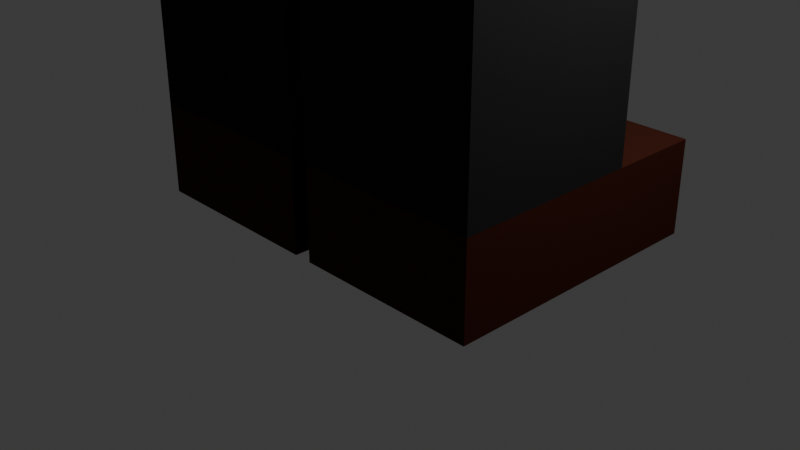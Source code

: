 # Source: Character_Idle.blend  (saved by Blender 4.1.23; exported with 4.5.12 LTS)
import bpy
from mathutils import Matrix  # noqa: F401  (used for matrix-valued properties, if any)

bpy.ops.wm.read_factory_settings(use_empty=True)
scene = bpy.context.scene
scene.name = 'Scene'

# ---- collections
col_collection = bpy.data.collections.new('Collection'); scene.collection.children.link(col_collection)

# ---- materials (node trees are filled in below, after node groups)
mat_t_shirt = bpy.data.materials.new('T-Shirt')
mat_t_shirt.alpha_threshold = 0.0
mat_t_shirt.use_transparent_shadow = False
mat_t_shirt.roughness = 0.5
mat_t_shirt.line_color = (0.0, 0.0, 0.0, 1.0)
mat_skin = bpy.data.materials.new('Skin')
mat_skin.use_transparent_shadow = False
mat_pants_001 = bpy.data.materials.new('Pants.001')
mat_pants_001.use_transparent_shadow = False
mat_hat = bpy.data.materials.new('Hat')
mat_hat.use_transparent_shadow = False
mat_pants = bpy.data.materials.new('Pants')
mat_pants.use_transparent_shadow = False
mat_shoes = bpy.data.materials.new('Shoes')
mat_shoes.use_transparent_shadow = False

# ---- material node trees
mat_t_shirt.use_nodes = True; mat_t_shirt.node_tree.nodes.clear()
_N = mat_t_shirt.node_tree.nodes; _L = mat_t_shirt.node_tree.links
n0 = _N.new('ShaderNodeOutputMaterial'); n0.name = 'Material Output'; n0.location = (300, 300)
n1 = _N.new('ShaderNodeBsdfPrincipled'); n1.name = 'Principled BSDF'; n1.location = (10, 300)
n1.inputs[0].default_value = (0.7991, 0.02416, 0.01938, 1.0)
n1.inputs[2].default_value = 1.0
n1.inputs[3].default_value = 1.0
_L.new(n1.outputs[0], n0.inputs[0])
n0.is_active_output = True
mat_skin.use_nodes = True; mat_skin.node_tree.nodes.clear()
_N = mat_skin.node_tree.nodes; _L = mat_skin.node_tree.links
n0 = _N.new('ShaderNodeBsdfPrincipled'); n0.name = 'Principled BSDF'; n0.location = (10, 300)
n0.inputs[0].default_value = (1.0, 0.6235, 0.3383, 1.0)
n1 = _N.new('ShaderNodeOutputMaterial'); n1.name = 'Material Output'; n1.location = (300, 300)
_L.new(n0.outputs[0], n1.inputs[0])
n1.is_active_output = True
mat_pants_001.use_nodes = True; mat_pants_001.node_tree.nodes.clear()
_N = mat_pants_001.node_tree.nodes; _L = mat_pants_001.node_tree.links
n0 = _N.new('ShaderNodeBsdfPrincipled'); n0.name = 'Principled BSDF'; n0.location = (10, 300)
n0.inputs[0].default_value = (0.01681, 0.01681, 0.01681, 1.0)
n0.inputs[2].default_value = 1.0
n0.inputs[3].default_value = 1.0
n1 = _N.new('ShaderNodeOutputMaterial'); n1.name = 'Material Output'; n1.location = (300, 300)
_L.new(n0.outputs[0], n1.inputs[0])
n1.is_active_output = True
mat_hat.use_nodes = True; mat_hat.node_tree.nodes.clear()
_N = mat_hat.node_tree.nodes; _L = mat_hat.node_tree.links
n0 = _N.new('ShaderNodeBsdfPrincipled'); n0.name = 'Principled BSDF'; n0.location = (10, 300)
n0.inputs[0].default_value = (0.7991, 0.02416, 0.01938, 1.0)
n0.inputs[1].default_value = 0.5
n0.inputs[3].default_value = 1.0
n1 = _N.new('ShaderNodeOutputMaterial'); n1.name = 'Material Output'; n1.location = (300, 300)
_L.new(n0.outputs[0], n1.inputs[0])
n1.is_active_output = True
mat_pants.use_nodes = True; mat_pants.node_tree.nodes.clear()
_N = mat_pants.node_tree.nodes; _L = mat_pants.node_tree.links
n0 = _N.new('ShaderNodeBsdfPrincipled'); n0.name = 'Principled BSDF'; n0.location = (10, 300)
n0.inputs[0].default_value = (0.01681, 0.01681, 0.01681, 1.0)
n0.inputs[2].default_value = 1.0
n0.inputs[3].default_value = 1.0
n1 = _N.new('ShaderNodeOutputMaterial'); n1.name = 'Material Output'; n1.location = (300, 300)
_L.new(n0.outputs[0], n1.inputs[0])
n1.is_active_output = True
mat_shoes.use_nodes = True; mat_shoes.node_tree.nodes.clear()
_N = mat_shoes.node_tree.nodes; _L = mat_shoes.node_tree.links
n0 = _N.new('ShaderNodeBsdfPrincipled'); n0.name = 'Principled BSDF'; n0.location = (10, 300)
n0.inputs[0].default_value = (0.05229, 0.01423, 0.00856, 1.0)
n0.inputs[1].default_value = 0.25
n0.inputs[3].default_value = 1.0
n1 = _N.new('ShaderNodeOutputMaterial'); n1.name = 'Material Output'; n1.location = (300, 300)
_L.new(n0.outputs[0], n1.inputs[0])
n1.is_active_output = True

# ---- world
world_world = bpy.data.worlds.new('World'); scene.world = world_world
world_world.use_nodes = True; world_world.node_tree.nodes.clear()
_N = world_world.node_tree.nodes; _L = world_world.node_tree.links
n0 = _N.new('ShaderNodeOutputWorld'); n0.name = 'World Output'; n0.location = (300, 300)
n1 = _N.new('ShaderNodeBackground'); n1.name = 'Background'; n1.location = (10, 300)
n1.inputs[0].default_value = (0.05088, 0.05088, 0.05088, 1.0)
_L.new(n1.outputs[0], n0.inputs[0])
n0.is_active_output = True
world_world.color = (0.05088, 0.05088, 0.05088)
world_world.use_sun_shadow = False
world_world.sun_shadow_jitter_overblur = 0.0

# ---- cameras
cam_camera = bpy.data.cameras.new('Camera')
cam_camera.clip_end = 100.0
cam_camera.ortho_scale = 7.314

# ---- lights
light_light = bpy.data.lights.new('Light', 'POINT')
light_light.transmission_factor = 0.0
light_light.energy = 1000.0
light_light.shadow_soft_size = 0.1
light_light.shadow_maximum_resolution = 0.006
light_light.use_absolute_resolution = True

# ---- meshes
me_cube_003 = bpy.data.meshes.new('Cube.003')
me_cube_003.from_pydata([(-1.0, -1.0, -1.0), (-1.0, -1.0, 1.0), (-1.0, 1.0, -1.0), (-1.0, 1.0, 1.0), (0.0, 1.0, -1.0), (0.0, 1.0, 1.0), (0.0, -1.0, -1.0), (0.0, -1.0, 1.0), (0.0, -1.0, -10.6), (-1.0, -1.0, 1.0), (-1.0, -1.0, 2.6), (-1.0, 1.0, 1.0), (-1.0, 1.0, 2.6), (0.0, 1.0, 1.0), (0.0, 1.0, 2.6), (0.0, -1.0, 1.0), (0.0, -1.0, 2.6), (-1.11, -1.3, 2.6), (-1.11, -1.3, 5.8), (-1.11, 1.3, 2.6), (-1.11, 1.3, 5.8), (0.0, 1.3, 2.6), (0.0, 1.3, 5.8), (0.0, -1.3, 2.6), (0.0, -1.3, 5.8), (-0.75, -1.25, 5.8), (-0.75, -1.25, 8.2), (-0.75, 1.75, 5.8), (-0.75, 1.75, 8.2), (0.0, 1.75, 5.8), (0.0, 1.75, 8.2), (0.0, -1.25, 5.8), (0.0, -1.25, 8.2), (-6.45, -0.9, 5.92), (-5.55, -0.9, 5.92), (-6.45, 0.9, 5.92), (-5.55, 0.9, 5.92), (-6.45, -0.9, 4.48), (-5.55, -0.9, 4.48), (-6.45, 0.9, 4.48), (-5.55, 0.9, 4.48), (-3.375, -0.75, 5.8), (-1.125, -0.75, 5.8), (-3.375, 0.75, 5.8), (-1.125, 0.75, 5.8), (-3.375, -0.75, 4.6), (-1.125, -0.75, 4.6), (-3.375, 0.75, 4.6), (-1.125, 0.75, 4.6), (-5.625, -0.75, 5.8), (-3.375, -0.75, 5.8), (-5.625, 0.75, 5.8), (-3.375, 0.75, 5.8), (-5.625, -0.75, 4.6), (-3.375, -0.75, 4.6), (-5.625, 0.75, 4.6), (-3.375, 0.75, 4.6), (1.0, -1.0, -1.0), (1.0, -1.0, 1.0), (1.0, 1.0, -1.0), (1.0, 1.0, 1.0), (0.0, 1.0, -1.0), (0.0, 1.0, 1.0), (0.0, -1.0, -1.0), (0.0, -1.0, 1.0), (0.0, -1.0, -10.6), (1.0, -1.0, 1.0), (1.0, -1.0, 2.6), (1.0, 1.0, 1.0), (1.0, 1.0, 2.6), (0.0, 1.0, 1.0), (0.0, 1.0, 2.6), (0.0, -1.0, 1.0), (0.0, -1.0, 2.6), (1.11, -1.3, 2.6), (1.11, -1.3, 5.8), (1.11, 1.3, 2.6), (1.11, 1.3, 5.8), (0.0, 1.3, 2.6), (0.0, 1.3, 5.8), (0.0, -1.3, 2.6), (0.0, -1.3, 5.8), (0.75, -1.25, 5.8), (0.75, -1.25, 8.2), (0.75, 1.75, 5.8), (0.75, 1.75, 8.2), (0.0, 1.75, 5.8), (0.0, 1.75, 8.2), (0.0, -1.25, 5.8), (0.0, -1.25, 8.2), (6.45, -0.9, 5.92), (5.55, -0.9, 5.92), (6.45, 0.9, 5.92), (5.55, 0.9, 5.92), (6.45, -0.9, 4.48), (5.55, -0.9, 4.48), (6.45, 0.9, 4.48), (5.55, 0.9, 4.48), (3.375, -0.75, 5.8), (1.125, -0.75, 5.8), (3.375, 0.75, 5.8), (1.125, 0.75, 5.8), (3.375, -0.75, 4.6), (1.125, -0.75, 4.6), (3.375, 0.75, 4.6), (1.125, 0.75, 4.6), (5.625, -0.75, 5.8), (3.375, -0.75, 5.8), (5.625, 0.75, 5.8), (3.375, 0.75, 5.8), (5.625, -0.75, 4.6), (3.375, -0.75, 4.6), (5.625, 0.75, 4.6), (3.375, 0.75, 4.6)], [], [(0, 1, 3, 2), (6, 7, 1, 0), (5, 3, 1, 7), (2, 4, 6, 0), (2, 3, 5, 4), (9, 10, 12, 11), (15, 16, 10, 9), (14, 12, 10, 16), (11, 13, 15, 9), (11, 12, 14, 13), (17, 18, 20, 19), (23, 24, 18, 17), (22, 20, 18, 24), (19, 21, 23, 17), (19, 20, 22, 21), (25, 26, 28, 27), (31, 32, 26, 25), (30, 28, 26, 32), (27, 29, 31, 25), (27, 28, 30, 29), (33, 34, 36, 35), (35, 36, 40, 39), (39, 40, 38, 37), (37, 38, 34, 33), (35, 39, 37, 33), (40, 36, 34, 38), (41, 42, 44, 43), (43, 44, 48, 47), (47, 48, 46, 45), (45, 46, 42, 41), (43, 47, 45, 41), (48, 44, 42, 46), (49, 50, 52, 51), (51, 52, 56, 55), (55, 56, 54, 53), (53, 54, 50, 49), (51, 55, 53, 49), (56, 52, 50, 54), (57, 59, 60, 58), (63, 57, 58, 64), (62, 64, 58, 60), (59, 57, 63, 61), (59, 61, 62, 60), (66, 68, 69, 67), (72, 66, 67, 73), (71, 73, 67, 69), (68, 66, 72, 70), (68, 70, 71, 69), (74, 76, 77, 75), (80, 74, 75, 81), (79, 81, 75, 77), (76, 74, 80, 78), (76, 78, 79, 77), (82, 84, 85, 83), (88, 82, 83, 89), (87, 89, 83, 85), (84, 82, 88, 86), (84, 86, 87, 85), (90, 92, 93, 91), (92, 96, 97, 93), (96, 94, 95, 97), (94, 90, 91, 95), (92, 90, 94, 96), (97, 95, 91, 93), (98, 100, 101, 99), (100, 104, 105, 101), (104, 102, 103, 105), (102, 98, 99, 103), (100, 98, 102, 104), (105, 103, 99, 101), (106, 108, 109, 107), (108, 112, 113, 109), (112, 110, 111, 113), (110, 106, 107, 111), (108, 106, 110, 112), (113, 111, 107, 109)])
me_cube_003.polygons.foreach_set('material_index', [2, 2, 0, 2, 2, 0, 0, 0, 0, 0, 0, 0, 0, 0, 0, 1, 1, 1, 1, 1, 1, 1, 1, 1, 1, 1, 0, 0, 0, 0, 0, 0, 1, 1, 1, 1, 1, 0, 2, 2, 0, 2, 2, 0, 0, 0, 0, 0, 0, 0, 0, 0, 0, 1, 1, 1, 1, 1, 1, 1, 1, 1, 1, 1, 0, 0, 0, 0, 0, 0, 1, 1, 1, 1, 1, 0])
_uv = me_cube_003.uv_layers.new(name='UVMap')
_uv.uv.foreach_set('vector', [0.375, 0.0, 0.625, 0.0, 0.625, 0.25, 0.375, 0.25, 0.375, 0.875, 0.625, 0.875, 0.625, 1.0, 0.375, 1.0, 0.75, 0.5, 0.875, 0.5, 0.875, 0.75, 0.75, 0.75, 0.125, 0.5, 0.25, 0.5, 0.25, 0.75, 0.125, 0.75, 0.375, 0.25, 0.625, 0.25, 0.625, 0.375, 0.375, 0.375, 0.375, 0.0, 0.625, 0.0, 0.625, 0.25, 0.375, 0.25, 0.375, 0.875, 0.625, 0.875, 0.625, 1.0, 0.375, 1.0, 0.75, 0.5, 0.875, 0.5, 0.875, 0.75, 0.75, 0.75, 0.125, 0.5, 0.25, 0.5, 0.25, 0.75, 0.125, 0.75, 0.375, 0.25, 0.625, 0.25, 0.625, 0.375, 0.375, 0.375, 0.375, 0.0, 0.625, 0.0, 0.625, 0.25, 0.375, 0.25, 0.375, 0.875, 0.625, 0.875, 0.625, 1.0, 0.375, 1.0, 0.75, 0.5, 0.875, 0.5, 0.875, 0.75, 0.75, 0.75, 0.125, 0.5, 0.25, 0.5, 0.25, 0.75, 0.125, 0.75, 0.375, 0.25, 0.625, 0.25, 0.625, 0.375, 0.375, 0.375, 0.375, 0.0, 0.625, 0.0, 0.625, 0.25, 0.375, 0.25, 0.375, 0.875, 0.625, 0.875, 0.625, 1.0, 0.375, 1.0, 0.75, 0.5, 0.875, 0.5, 0.875, 0.75, 0.75, 0.75, 0.125, 0.5, 0.25, 0.5, 0.25, 0.75, 0.125, 0.75, 0.375, 0.25, 0.625, 0.25, 0.625, 0.375, 0.375, 0.375, 0.375, 0.0, 0.625, 0.0, 0.625, 0.25, 0.375, 0.25, 0.375, 0.25, 0.625, 0.25, 0.625, 0.5, 0.375, 0.5, 0.375, 0.5, 0.625, 0.5, 0.625, 0.75, 0.375, 0.75, 0.375, 0.75, 0.625, 0.75, 0.625, 1.0, 0.375, 1.0, 0.125, 0.5, 0.375, 0.5, 0.375, 0.75, 0.125, 0.75, 0.625, 0.5, 0.875, 0.5, 0.875, 0.75, 0.625, 0.75, 0.375, 0.0, 0.625, 0.0, 0.625, 0.25, 0.375, 0.25, 0.375, 0.25, 0.625, 0.25, 0.625, 0.5, 0.375, 0.5, 0.375, 0.5, 0.625, 0.5, 0.625, 0.75, 0.375, 0.75, 0.375, 0.75, 0.625, 0.75, 0.625, 1.0, 0.375, 1.0, 0.125, 0.5, 0.375, 0.5, 0.375, 0.75, 0.125, 0.75, 0.625, 0.5, 0.875, 0.5, 0.875, 0.75, 0.625, 0.75, 0.375, 0.0, 0.625, 0.0, 0.625, 0.25, 0.375, 0.25, 0.375, 0.25, 0.625, 0.25, 0.625, 0.5, 0.375, 0.5, 0.375, 0.5, 0.625, 0.5, 0.625, 0.75, 0.375, 0.75, 0.375, 0.75, 0.625, 0.75, 0.625, 1.0, 0.375, 1.0, 0.125, 0.5, 0.375, 0.5, 0.375, 0.75, 0.125, 0.75, 0.625, 0.5, 0.875, 0.5, 0.875, 0.75, 0.625, 0.75, 0.375, 0.0, 0.375, 0.25, 0.625, 0.25, 0.625, 0.0, 0.375, 0.875, 0.375, 1.0, 0.625, 1.0, 0.625, 0.875, 0.75, 0.5, 0.75, 0.75, 0.875, 0.75, 0.875, 0.5, 0.125, 0.5, 0.125, 0.75, 0.25, 0.75, 0.25, 0.5, 0.375, 0.25, 0.375, 0.375, 0.625, 0.375, 0.625, 0.25, 0.375, 0.0, 0.375, 0.25, 0.625, 0.25, 0.625, 0.0, 0.375, 0.875, 0.375, 1.0, 0.625, 1.0, 0.625, 0.875, 0.75, 0.5, 0.75, 0.75, 0.875, 0.75, 0.875, 0.5, 0.125, 0.5, 0.125, 0.75, 0.25, 0.75, 0.25, 0.5, 0.375, 0.25, 0.375, 0.375, 0.625, 0.375, 0.625, 0.25, 0.375, 0.0, 0.375, 0.25, 0.625, 0.25, 0.625, 0.0, 0.375, 0.875, 0.375, 1.0, 0.625, 1.0, 0.625, 0.875, 0.75, 0.5, 0.75, 0.75, 0.875, 0.75, 0.875, 0.5, 0.125, 0.5, 0.125, 0.75, 0.25, 0.75, 0.25, 0.5, 0.375, 0.25, 0.375, 0.375, 0.625, 0.375, 0.625, 0.25, 0.375, 0.0, 0.375, 0.25, 0.625, 0.25, 0.625, 0.0, 0.375, 0.875, 0.375, 1.0, 0.625, 1.0, 0.625, 0.875, 0.75, 0.5, 0.75, 0.75, 0.875, 0.75, 0.875, 0.5, 0.125, 0.5, 0.125, 0.75, 0.25, 0.75, 0.25, 0.5, 0.375, 0.25, 0.375, 0.375, 0.625, 0.375, 0.625, 0.25, 0.375, 0.0, 0.375, 0.25, 0.625, 0.25, 0.625, 0.0, 0.375, 0.25, 0.375, 0.5, 0.625, 0.5, 0.625, 0.25, 0.375, 0.5, 0.375, 0.75, 0.625, 0.75, 0.625, 0.5, 0.375, 0.75, 0.375, 1.0, 0.625, 1.0, 0.625, 0.75, 0.125, 0.5, 0.125, 0.75, 0.375, 0.75, 0.375, 0.5, 0.625, 0.5, 0.625, 0.75, 0.875, 0.75, 0.875, 0.5, 0.375, 0.0, 0.375, 0.25, 0.625, 0.25, 0.625, 0.0, 0.375, 0.25, 0.375, 0.5, 0.625, 0.5, 0.625, 0.25, 0.375, 0.5, 0.375, 0.75, 0.625, 0.75, 0.625, 0.5, 0.375, 0.75, 0.375, 1.0, 0.625, 1.0, 0.625, 0.75, 0.125, 0.5, 0.125, 0.75, 0.375, 0.75, 0.375, 0.5, 0.625, 0.5, 0.625, 0.75, 0.875, 0.75, 0.875, 0.5, 0.375, 0.0, 0.375, 0.25, 0.625, 0.25, 0.625, 0.0, 0.375, 0.25, 0.375, 0.5, 0.625, 0.5, 0.625, 0.25, 0.375, 0.5, 0.375, 0.75, 0.625, 0.75, 0.625, 0.5, 0.375, 0.75, 0.375, 1.0, 0.625, 1.0, 0.625, 0.75, 0.125, 0.5, 0.125, 0.75, 0.375, 0.75, 0.375, 0.5, 0.625, 0.5, 0.625, 0.75, 0.875, 0.75, 0.875, 0.5])
me_cube_003.materials.append(mat_t_shirt)
me_cube_003.materials.append(mat_skin)
me_cube_003.materials.append(mat_pants_001)
me_cube_003.update()
me_cube_010 = bpy.data.meshes.new('Cube.010')
me_cube_010.from_pydata([(-1.0, 2.131, -6.879), (-1.0, 2.131, -4.879), (-1.0, 4.131, -6.879), (-1.0, 4.131, -4.879), (-1.0, -2.792, -6.879), (-1.0, -2.792, 8.121), (-1.0, 2.131, -6.879), (-1.0, 2.131, 8.121), (4.363e-08, 4.131, -6.879), (4.363e-08, 4.131, -4.879), (4.363e-08, 2.131, -6.879), (4.363e-08, 2.131, -4.879), (4.363e-08, 2.131, -6.879), (4.363e-08, 2.131, 8.121), (4.363e-08, -2.792, -6.879), (4.363e-08, -2.792, 8.121), (1.0, 2.131, -6.879), (1.0, 2.131, -4.879), (1.0, 4.131, -6.879), (1.0, 4.131, -4.879), (1.0, -2.792, -6.879), (1.0, -2.792, 8.121), (1.0, 2.131, -6.879), (1.0, 2.131, 8.121)], [], [(0, 1, 3, 2), (10, 11, 1, 0), (9, 3, 1, 11), (4, 5, 7, 6), (14, 15, 5, 4), (13, 7, 5, 15), (2, 8, 10, 0), (2, 3, 9, 8), (6, 12, 14, 4), (6, 7, 13, 12), (16, 18, 19, 17), (10, 16, 17, 11), (9, 11, 17, 19), (20, 22, 23, 21), (14, 20, 21, 15), (13, 15, 21, 23), (18, 16, 10, 8), (18, 8, 9, 19), (22, 20, 14, 12), (22, 12, 13, 23)])
_uv = me_cube_010.uv_layers.new(name='UVMap')
_uv.uv.foreach_set('vector', [0.375, 0.0, 0.625, 0.0, 0.625, 0.25, 0.375, 0.25, 0.375, 0.875, 0.625, 0.875, 0.625, 1.0, 0.375, 1.0, 0.75, 0.5, 0.875, 0.5, 0.875, 0.75, 0.75, 0.75, 0.375, 0.0, 0.625, 0.0, 0.625, 0.25, 0.375, 0.25, 0.375, 0.875, 0.625, 0.875, 0.625, 1.0, 0.375, 1.0, 0.75, 0.5, 0.875, 0.5, 0.875, 0.75, 0.75, 0.75, 0.125, 0.5, 0.25, 0.5, 0.25, 0.75, 0.125, 0.75, 0.375, 0.25, 0.625, 0.25, 0.625, 0.375, 0.375, 0.375, 0.125, 0.5, 0.25, 0.5, 0.25, 0.75, 0.125, 0.75, 0.375, 0.25, 0.625, 0.25, 0.625, 0.375, 0.375, 0.375, 0.375, 0.0, 0.375, 0.25, 0.625, 0.25, 0.625, 0.0, 0.375, 0.875, 0.375, 1.0, 0.625, 1.0, 0.625, 0.875, 0.75, 0.5, 0.75, 0.75, 0.875, 0.75, 0.875, 0.5, 0.375, 0.0, 0.375, 0.25, 0.625, 0.25, 0.625, 0.0, 0.375, 0.875, 0.375, 1.0, 0.625, 1.0, 0.625, 0.875, 0.75, 0.5, 0.75, 0.75, 0.875, 0.75, 0.875, 0.5, 0.125, 0.5, 0.125, 0.75, 0.25, 0.75, 0.25, 0.5, 0.375, 0.25, 0.375, 0.375, 0.625, 0.375, 0.625, 0.25, 0.125, 0.5, 0.125, 0.75, 0.25, 0.75, 0.25, 0.5, 0.375, 0.25, 0.375, 0.375, 0.625, 0.375, 0.625, 0.25])
me_cube_010.materials.append(mat_hat)
me_cube_010.update()
me_cube = bpy.data.meshes.new('Cube')
me_cube.from_pydata([(-2.1, -0.8333, 0.0), (-2.1, -0.8333, 2.0), (-2.1, 1.167, 0.0), (-2.1, 1.167, 2.0), (-0.1, -0.8333, 0.0), (-0.1, -0.8333, 2.0), (-0.1, 1.167, 0.0), (-0.1, 1.167, 2.0), (-2.1, -0.8333, 13.0), (-0.1, -0.8333, 13.0), (-2.1, 0.5, 13.0), (-0.1, 0.5, 13.0), (-2.1, -0.8333, 2.0), (-0.1, -0.8333, 2.0), (-2.1, 0.5, 2.0), (-0.1, 0.5, 2.0), (-2.1, -0.8333, 24.0), (-0.1, -0.8333, 24.0), (-2.1, 0.5, 24.0), (-0.1, 0.5, 24.0), (-2.1, -0.8333, 13.0), (-0.1, -0.8333, 13.0), (-2.1, 0.5, 13.0), (-0.1, 0.5, 13.0), (2.1, -0.8333, 0.0), (2.1, -0.8333, 2.0), (2.1, 1.167, 0.0), (2.1, 1.167, 2.0), (0.1, -0.8333, 0.0), (0.1, -0.8333, 2.0), (0.1, 1.167, 0.0), (0.1, 1.167, 2.0), (2.1, -0.8333, 13.0), (0.1, -0.8333, 13.0), (2.1, 0.5, 13.0), (0.1, 0.5, 13.0), (2.1, -0.8333, 2.0), (0.1, -0.8333, 2.0), (2.1, 0.5, 2.0), (0.1, 0.5, 2.0), (2.1, -0.8333, 24.0), (0.1, -0.8333, 24.0), (2.1, 0.5, 24.0), (0.1, 0.5, 24.0), (2.1, -0.8333, 13.0), (0.1, -0.8333, 13.0), (2.1, 0.5, 13.0), (0.1, 0.5, 13.0)], [], [(0, 1, 3, 2), (2, 3, 7, 6), (6, 7, 5, 4), (4, 5, 1, 0), (2, 6, 4, 0), (7, 3, 1, 5), (8, 9, 11, 10), (10, 11, 15, 14), (14, 15, 13, 12), (12, 13, 9, 8), (10, 14, 12, 8), (15, 11, 9, 13), (16, 17, 19, 18), (18, 19, 23, 22), (22, 23, 21, 20), (20, 21, 17, 16), (18, 22, 20, 16), (23, 19, 17, 21), (24, 26, 27, 25), (26, 30, 31, 27), (30, 28, 29, 31), (28, 24, 25, 29), (26, 24, 28, 30), (31, 29, 25, 27), (32, 34, 35, 33), (34, 38, 39, 35), (38, 36, 37, 39), (36, 32, 33, 37), (34, 32, 36, 38), (39, 37, 33, 35), (40, 42, 43, 41), (42, 46, 47, 43), (46, 44, 45, 47), (44, 40, 41, 45), (42, 40, 44, 46), (47, 45, 41, 43)])
me_cube.polygons.foreach_set('material_index', [1, 1, 1, 1, 1, 1, 0, 0, 1, 0, 0, 0, 0, 0, 0, 0, 0, 0, 1, 1, 1, 1, 1, 1, 0, 0, 1, 0, 0, 0, 0, 0, 0, 0, 0, 0])
_uv = me_cube.uv_layers.new(name='UVMap')
_uv.uv.foreach_set('vector', [0.375, 0.0, 0.625, 0.0, 0.625, 0.25, 0.375, 0.25, 0.375, 0.25, 0.625, 0.25, 0.625, 0.5, 0.375, 0.5, 0.375, 0.5, 0.625, 0.5, 0.625, 0.75, 0.375, 0.75, 0.375, 0.75, 0.625, 0.75, 0.625, 1.0, 0.375, 1.0, 0.125, 0.5, 0.375, 0.5, 0.375, 0.75, 0.125, 0.75, 0.625, 0.5, 0.875, 0.5, 0.875, 0.75, 0.625, 0.75, 0.375, 0.0, 0.625, 0.0, 0.625, 0.25, 0.375, 0.25, 0.375, 0.25, 0.625, 0.25, 0.625, 0.5, 0.375, 0.5, 0.375, 0.5, 0.625, 0.5, 0.625, 0.75, 0.375, 0.75, 0.375, 0.75, 0.625, 0.75, 0.625, 1.0, 0.375, 1.0, 0.125, 0.5, 0.375, 0.5, 0.375, 0.75, 0.125, 0.75, 0.625, 0.5, 0.875, 0.5, 0.875, 0.75, 0.625, 0.75, 0.375, 0.0, 0.625, 0.0, 0.625, 0.25, 0.375, 0.25, 0.375, 0.25, 0.625, 0.25, 0.625, 0.5, 0.375, 0.5, 0.375, 0.5, 0.625, 0.5, 0.625, 0.75, 0.375, 0.75, 0.375, 0.75, 0.625, 0.75, 0.625, 1.0, 0.375, 1.0, 0.125, 0.5, 0.375, 0.5, 0.375, 0.75, 0.125, 0.75, 0.625, 0.5, 0.875, 0.5, 0.875, 0.75, 0.625, 0.75, 0.375, 0.0, 0.375, 0.25, 0.625, 0.25, 0.625, 0.0, 0.375, 0.25, 0.375, 0.5, 0.625, 0.5, 0.625, 0.25, 0.375, 0.5, 0.375, 0.75, 0.625, 0.75, 0.625, 0.5, 0.375, 0.75, 0.375, 1.0, 0.625, 1.0, 0.625, 0.75, 0.125, 0.5, 0.125, 0.75, 0.375, 0.75, 0.375, 0.5, 0.625, 0.5, 0.625, 0.75, 0.875, 0.75, 0.875, 0.5, 0.375, 0.0, 0.375, 0.25, 0.625, 0.25, 0.625, 0.0, 0.375, 0.25, 0.375, 0.5, 0.625, 0.5, 0.625, 0.25, 0.375, 0.5, 0.375, 0.75, 0.625, 0.75, 0.625, 0.5, 0.375, 0.75, 0.375, 1.0, 0.625, 1.0, 0.625, 0.75, 0.125, 0.5, 0.125, 0.75, 0.375, 0.75, 0.375, 0.5, 0.625, 0.5, 0.625, 0.75, 0.875, 0.75, 0.875, 0.5, 0.375, 0.0, 0.375, 0.25, 0.625, 0.25, 0.625, 0.0, 0.375, 0.25, 0.375, 0.5, 0.625, 0.5, 0.625, 0.25, 0.375, 0.5, 0.375, 0.75, 0.625, 0.75, 0.625, 0.5, 0.375, 0.75, 0.375, 1.0, 0.625, 1.0, 0.625, 0.75, 0.125, 0.5, 0.125, 0.75, 0.375, 0.75, 0.375, 0.5, 0.625, 0.5, 0.625, 0.75, 0.875, 0.75, 0.875, 0.5])
me_cube.materials.append(mat_pants)
me_cube.materials.append(mat_shoes)
me_cube.update()
arm_armature = bpy.data.armatures.new('Armature')  # bones are not reproduced

# ---- objects
ob_light = bpy.data.objects.new('Light', light_light)
ob_camera = bpy.data.objects.new('Camera', cam_camera)
ob_character = bpy.data.objects.new('Character', me_cube_003)
ob_hat = bpy.data.objects.new('Hat', me_cube_010)
ob_leg = bpy.data.objects.new('Leg', me_cube)
ob_armature = bpy.data.objects.new('Armature', arm_armature)

# ---- transforms, parenting, visibility, modifiers, constraints
ob_light.location = (4.076, 1.005, 5.904)
ob_light.rotation_euler = (0.6503, 0.05522, 1.866)
ob_light.lock_rotations_4d = False
ob_light.empty_display_type = 'ARROWS'
ob_light.color = (0.0, 0.0, 0.0, 0.0)
ob_light.lineart.crease_threshold = 0.0
ob_camera.location = (7.359, -6.926, 4.958)
ob_camera.rotation_euler = (1.109, 0.0, 0.8149)
ob_camera.lock_rotations_4d = False
ob_camera.empty_display_type = 'ARROWS'
ob_camera.color = (0.0, 0.0, 0.0, 0.0)
ob_camera.display_type = 'WIRE'
ob_camera.lineart.crease_threshold = 0.0
ob_character.parent = ob_armature
ob_character.matrix_parent_inverse = Matrix(((1.0, -0.0, 0.0, -0.0), (-0.0, 1.0, -0.0, 0.0), (0.0, -0.0, 1.0, -12.25), (-0.0, 0.0, -0.0, 1.0)))
ob_character.location = (0.0, -0.25, 13.25)
ob_character.scale = (2.0, 1.0, 1.25)
_vg = ob_character.vertex_groups.new(name='Bone')
for _i, _w in zip([0, 1, 2, 3, 4, 5, 6, 7, 57, 58, 59, 60, 61, 62, 63, 64], [0.07313, 0.2036, 0.07848, 0.7033, 0.3372, 0.9069, 0.323, 0.4767, 0.07313, 0.2036, 0.07848, 0.7033, 0.3372, 0.9069, 0.323, 0.4767]): _vg.add([_i], _w, 'REPLACE')
_vg = ob_character.vertex_groups.new(name='Bone.001')
_vg.add([9, 10, 11, 12, 13, 14, 15, 16, 66, 67, 68, 69, 70, 71, 72, 73], 1.0, 'REPLACE')
_vg = ob_character.vertex_groups.new(name='Bone.002')
for _i, _w in zip([17, 18, 19, 20, 21, 22, 23, 24, 74, 75, 76, 77, 78, 79, 80, 81], [0.8703, 0.09776, 0.8664, 0.07665, 0.9484, 0.3151, 0.9163, 0.3188, 0.8703, 0.09776, 0.8664, 0.07665, 0.9484, 0.3151, 0.9163, 0.3188]): _vg.add([_i], _w, 'REPLACE')
_vg = ob_character.vertex_groups.new(name='Bone.003')
for _i, _w in zip([17, 18, 19, 20, 21, 22, 23, 24, 42, 44, 46, 48], [0.1297, 0.9022, 0.1336, 0.9234, 0.05164, 0.6849, 0.08374, 0.6812, 0.08571, 0.05184, 0.4499, 0.4638]): _vg.add([_i], _w, 'REPLACE')
_vg = ob_character.vertex_groups.new(name='Bone.005')
for _i, _w in zip([41, 42, 43, 44, 45, 46, 47, 48, 50, 52, 54, 56], [0.5071, 0.8969, 0.5055, 0.9382, 0.5014, 0.5402, 0.5006, 0.5298, 0.4901, 0.4949, 0.4909, 0.494]): _vg.add([_i], _w, 'REPLACE')
_vg = ob_character.vertex_groups.new(name='Bone.008')
for _i, _w in zip([41, 43, 45, 47, 49, 50, 51, 52, 53, 54, 55, 56], [0.4907, 0.4935, 0.4904, 0.4952, 0.9827, 0.5099, 0.988, 0.5051, 0.983, 0.5091, 0.9902, 0.506]): _vg.add([_i], _w, 'REPLACE')
_vg = ob_character.vertex_groups.new(name='Bone.009')
_vg.add([33, 34, 35, 36, 37, 38, 39, 40], 1.0, 'REPLACE')
_vg = ob_character.vertex_groups.new(name='Bone.004')
for _i, _w in zip([74, 75, 76, 77, 78, 79, 80, 81, 99, 101, 103, 105], [0.1297, 0.9022, 0.1336, 0.9234, 0.05164, 0.6849, 0.08374, 0.6812, 0.08571, 0.05184, 0.4499, 0.4638]): _vg.add([_i], _w, 'REPLACE')
_vg = ob_character.vertex_groups.new(name='Bone.006')
for _i, _w in zip([98, 99, 100, 101, 102, 103, 104, 105, 107, 109, 111, 113], [0.5071, 0.8969, 0.5055, 0.9382, 0.5014, 0.5402, 0.5006, 0.5298, 0.4901, 0.4949, 0.4909, 0.494]): _vg.add([_i], _w, 'REPLACE')
_vg = ob_character.vertex_groups.new(name='Bone.007')
for _i, _w in zip([98, 100, 102, 104, 106, 107, 108, 109, 110, 111, 112, 113], [0.4907, 0.4935, 0.4904, 0.4952, 0.9827, 0.5099, 0.988, 0.5051, 0.983, 0.5091, 0.9902, 0.506]): _vg.add([_i], _w, 'REPLACE')
_vg = ob_character.vertex_groups.new(name='Bone.010')
_vg.add([90, 91, 92, 93, 94, 95, 96, 97], 1.0, 'REPLACE')
_vg = ob_character.vertex_groups.new(name='Bone.012')
for _i, _w in zip([25, 26, 27, 28, 29, 30, 31, 32, 82, 83, 84, 85, 86, 87, 88, 89], [0.8838, 0.501, 0.6777, 0.1278, 0.8066, 0.09825, 0.9022, 0.5003, 0.8838, 0.501, 0.6777, 0.1278, 0.8066, 0.09825, 0.9022, 0.5003]): _vg.add([_i], _w, 'REPLACE')
_vg = ob_character.vertex_groups.new(name='Bone.019')
for _i, _w in zip([25, 26, 27, 28, 29, 30, 31, 32, 82, 83, 84, 85, 86, 87, 88, 89], [0.1162, 0.499, 0.3223, 0.8722, 0.1934, 0.9018, 0.09783, 0.4997, 0.1162, 0.499, 0.3223, 0.8722, 0.1934, 0.9018, 0.09783, 0.4997]): _vg.add([_i], _w, 'REPLACE')
_vg = ob_character.vertex_groups.new(name='Bone.011')
for _i, _w in zip([0, 2, 4, 6, 7, 57, 58, 59, 60, 61, 62, 63, 64], [0.04429, 0.01475, 0.3186, 0.3024, 0.1006, 0.8481, 0.4609, 0.8825, 0.2196, 0.3436, 0.05493, 0.3665, 0.2963]): _vg.add([_i], _w, 'REPLACE')
_vg = ob_character.vertex_groups.new(name='Bone.013')
for _i, _w in zip([57, 58, 60, 64], [0.01319, 0.3111, 0.0632, 0.1264]): _vg.add([_i], _w, 'REPLACE')
_vg = ob_character.vertex_groups.new(name='Bone.016')
for _i, _w in zip([8, 65], [0.25, 0.25]): _vg.add([_i], _w, 'REPLACE')
_vg = ob_character.vertex_groups.new(name='Bone.017')
for _i, _w in zip([8, 65], [0.25, 0.25]): _vg.add([_i], _w, 'REPLACE')
_vg = ob_character.vertex_groups.new(name='Bone.020')
for _i, _w in zip([0, 1, 2, 3, 4, 5, 6, 7, 57, 59, 61, 63, 64], [0.8481, 0.4609, 0.8825, 0.2196, 0.3436, 0.05493, 0.3665, 0.2963, 0.04429, 0.01475, 0.3186, 0.3024, 0.1006]): _vg.add([_i], _w, 'REPLACE')
_vg = ob_character.vertex_groups.new(name='Bone.023')
for _i, _w in zip([0, 1, 3, 7], [0.01319, 0.3111, 0.0632, 0.1264]): _vg.add([_i], _w, 'REPLACE')
_vg = ob_character.vertex_groups.new(name='Bone.024')
for _i, _w in zip([8, 65], [0.25, 0.25]): _vg.add([_i], _w, 'REPLACE')
_vg = ob_character.vertex_groups.new(name='Bone.025')
for _i, _w in zip([8, 65], [0.25, 0.25]): _vg.add([_i], _w, 'REPLACE')
_m = ob_character.modifiers.new('Armature', 'ARMATURE')
_m.object = ob_armature
ob_hat.parent = ob_armature
ob_hat.matrix_parent_inverse = Matrix(((1.0, -0.0, 0.0, -0.0), (-0.0, 1.0, -0.0, 0.0), (0.0, -0.0, 1.0, -12.25), (-0.0, 0.0, -0.0, 1.0)))
ob_hat.location = (-6.98e-08, 0.2148, 22.94)
ob_hat.scale = (1.6, 0.65, 0.1)
_vg = ob_hat.vertex_groups.new(name='Bone')
_vg = ob_hat.vertex_groups.new(name='Bone.001')
_vg = ob_hat.vertex_groups.new(name='Bone.002')
_vg = ob_hat.vertex_groups.new(name='Bone.003')
_vg = ob_hat.vertex_groups.new(name='Bone.005')
_vg = ob_hat.vertex_groups.new(name='Bone.008')
_vg = ob_hat.vertex_groups.new(name='Bone.009')
_vg = ob_hat.vertex_groups.new(name='Bone.004')
_vg = ob_hat.vertex_groups.new(name='Bone.006')
_vg = ob_hat.vertex_groups.new(name='Bone.007')
_vg = ob_hat.vertex_groups.new(name='Bone.010')
_vg = ob_hat.vertex_groups.new(name='Bone.012')
for _i, _w in zip([4, 5, 7, 13, 14, 15, 20, 21, 23], [0.1263, 0.3635, 0.0316, 0.007627, 0.08791, 0.4077, 0.1263, 0.3635, 0.0316]): _vg.add([_i], _w, 'REPLACE')
_vg = ob_hat.vertex_groups.new(name='Bone.019')
for _i, _w in zip([0, 1, 2, 3, 4, 5, 6, 7, 8, 9, 10, 11, 12, 13, 14, 15, 16, 17, 18, 19, 20, 21, 22, 23], [1.0, 1.0, 1.0, 1.0, 0.8737, 0.6365, 0.9786, 0.9592, 1.0, 1.0, 1.0, 1.0, 0.9994, 0.9712, 0.9121, 0.5923, 1.0, 1.0, 1.0, 1.0, 0.8737, 0.6365, 0.9786, 0.9592]): _vg.add([_i], _w, 'REPLACE')
_vg = ob_hat.vertex_groups.new(name='Bone.011')
_vg = ob_hat.vertex_groups.new(name='Bone.013')
_vg = ob_hat.vertex_groups.new(name='Bone.016')
_vg = ob_hat.vertex_groups.new(name='Bone.017')
_vg = ob_hat.vertex_groups.new(name='Bone.020')
_vg = ob_hat.vertex_groups.new(name='Bone.023')
_vg = ob_hat.vertex_groups.new(name='Bone.024')
_vg = ob_hat.vertex_groups.new(name='Bone.025')
_m = ob_hat.modifiers.new('Armature', 'ARMATURE')
_m.object = ob_armature
ob_leg.parent = ob_armature
ob_leg.matrix_parent_inverse = Matrix(((1.0, -0.0, 0.0, -0.0), (-0.0, 1.0, -0.0, 0.0), (0.0, -0.0, 1.0, -12.25), (-0.0, 0.0, -0.0, 1.0)))
ob_leg.location = (1.192e-07, 0.0, 0.0)
ob_leg.scale = (1.0, 1.5, 0.5)
_vg = ob_leg.vertex_groups.new(name='Bone')
_vg = ob_leg.vertex_groups.new(name='Bone.001')
_vg = ob_leg.vertex_groups.new(name='Bone.002')
_vg = ob_leg.vertex_groups.new(name='Bone.003')
_vg = ob_leg.vertex_groups.new(name='Bone.005')
_vg = ob_leg.vertex_groups.new(name='Bone.008')
_vg = ob_leg.vertex_groups.new(name='Bone.009')
_vg = ob_leg.vertex_groups.new(name='Bone.004')
_vg = ob_leg.vertex_groups.new(name='Bone.006')
_vg = ob_leg.vertex_groups.new(name='Bone.007')
_vg = ob_leg.vertex_groups.new(name='Bone.010')
_vg = ob_leg.vertex_groups.new(name='Bone.012')
_vg = ob_leg.vertex_groups.new(name='Bone.019')
_vg = ob_leg.vertex_groups.new(name='Bone.011')
for _i, _w in zip([40, 41, 42, 43, 45], [0.1571, 0.8462, 0.08259, 0.8639, 0.02171]): _vg.add([_i], _w, 'REPLACE')
_vg = ob_leg.vertex_groups.new(name='Bone.013')
for _i, _w in zip([32, 33, 34, 35, 40, 41, 42, 43, 44, 45, 46, 47], [0.08946, 0.07936, 0.4755, 0.4519, 0.8383, 0.149, 0.9089, 0.1249, 0.9185, 0.8599, 0.5332, 0.5203]): _vg.add([_i], _w, 'REPLACE')
_vg = ob_leg.vertex_groups.new(name='Bone.016')
for _i, _w in zip([24, 25, 28, 29, 30, 31, 32, 33, 34, 35, 36, 37, 38, 39, 44, 45, 46, 47], [0.4429, 0.1759, 0.5228, 0.7303, 0.02979, 0.05433, 0.9088, 0.9152, 0.5228, 0.535, 0.9767, 0.878, 0.8669, 0.2634, 0.07275, 0.1042, 0.4644, 0.4667]): _vg.add([_i], _w, 'REPLACE')
_vg = ob_leg.vertex_groups.new(name='Bone.017')
for _i, _w in zip([24, 25, 26, 27, 28, 29, 30, 31, 37, 38, 39], [0.5571, 0.8241, 0.976, 0.986, 0.4772, 0.2697, 0.9601, 0.9457, 0.1166, 0.1157, 0.7209]): _vg.add([_i], _w, 'REPLACE')
_vg = ob_leg.vertex_groups.new(name='Bone.020')
for _i, _w in zip([16, 17, 18, 19, 21], [0.1571, 0.8462, 0.08259, 0.8639, 0.02171]): _vg.add([_i], _w, 'REPLACE')
_vg = ob_leg.vertex_groups.new(name='Bone.023')
for _i, _w in zip([8, 9, 10, 11, 16, 17, 18, 19, 20, 21, 22, 23], [0.08946, 0.07936, 0.4755, 0.4519, 0.8383, 0.149, 0.9089, 0.1249, 0.9185, 0.8599, 0.5332, 0.5203]): _vg.add([_i], _w, 'REPLACE')
_vg = ob_leg.vertex_groups.new(name='Bone.024')
for _i, _w in zip([0, 1, 4, 5, 6, 7, 8, 9, 10, 11, 12, 13, 14, 15, 20, 21, 22, 23], [0.4429, 0.1759, 0.5228, 0.7303, 0.02979, 0.05433, 0.9088, 0.9152, 0.5228, 0.535, 0.9767, 0.878, 0.8669, 0.2634, 0.07275, 0.1042, 0.4644, 0.4667]): _vg.add([_i], _w, 'REPLACE')
_vg = ob_leg.vertex_groups.new(name='Bone.025')
for _i, _w in zip([0, 1, 2, 3, 4, 5, 6, 7, 13, 14, 15], [0.5571, 0.8241, 0.976, 0.986, 0.4772, 0.2697, 0.9601, 0.9457, 0.1166, 0.1157, 0.7209]): _vg.add([_i], _w, 'REPLACE')
_m = ob_leg.modifiers.new('Armature', 'ARMATURE')
_m.object = ob_armature
ob_armature.location = (0.0, 0.0, 12.25)

# ---- collection membership
col_collection.objects.link(ob_light)
col_collection.objects.link(ob_camera)
col_collection.objects.link(ob_character)
col_collection.objects.link(ob_hat)
col_collection.objects.link(ob_leg)
col_collection.objects.link(ob_armature)

# ---- scene / render settings (as saved in the file)
scene.camera = ob_camera
scene.frame_start = 1; scene.frame_end = 50; scene.frame_set(0)
scene.render.engine = 'BLENDER_EEVEE_NEXT'
scene.cycles.sampling_pattern = 'TABULATED_SOBOL'
scene.eevee.ray_tracing_options.trace_max_roughness = 0.0
bpy.context.view_layer.update()
